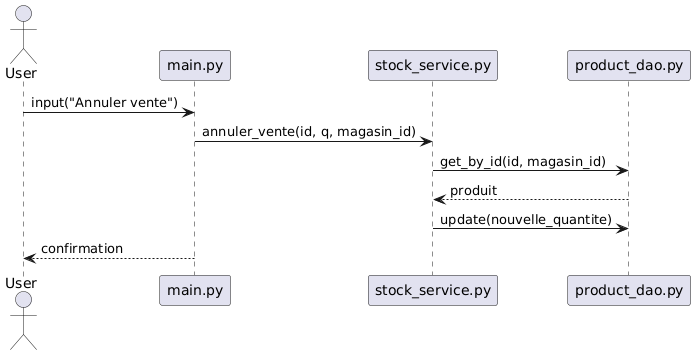

The diagram above was rendered by PlantUML. Its source (embedded in the PNG):
@startuml
actor User
participant "main.py" as Main
participant "stock_service.py" as Stock
participant "product_dao.py" as DAO

User -> Main : input("Annuler vente")
Main -> Stock : annuler_vente(id, q, magasin_id)
Stock -> DAO : get_by_id(id, magasin_id)
DAO --> Stock : produit
Stock -> DAO : update(nouvelle_quantite)
Main --> User : confirmation
@enduml